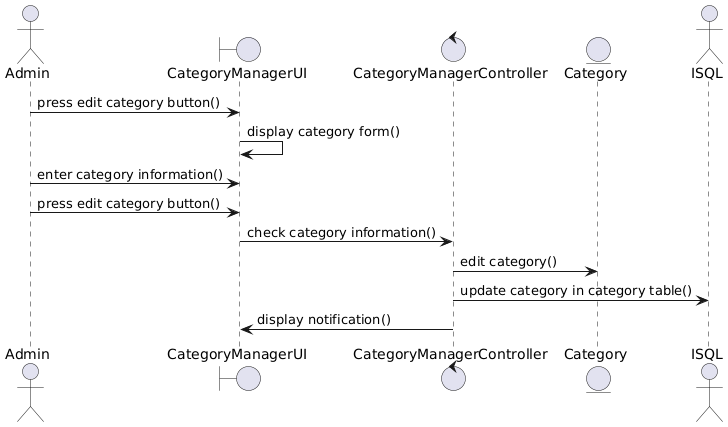

The diagram above was rendered by PlantUML. Its source (embedded in the PNG):
@startuml
actor Admin
boundary CategoryManagerUI
control CategoryManagerController
entity Category
actor ISQL as Database 

Admin -> CategoryManagerUI : press edit category button()
CategoryManagerUI -> CategoryManagerUI : display category form()
Admin -> CategoryManagerUI : enter category information()
Admin -> CategoryManagerUI : press edit category button()
CategoryManagerUI -> CategoryManagerController : check category information()
CategoryManagerController -> Category : edit category()
CategoryManagerController -> Database : update category in category table()
CategoryManagerController -> CategoryManagerUI : display notification()
@enduml